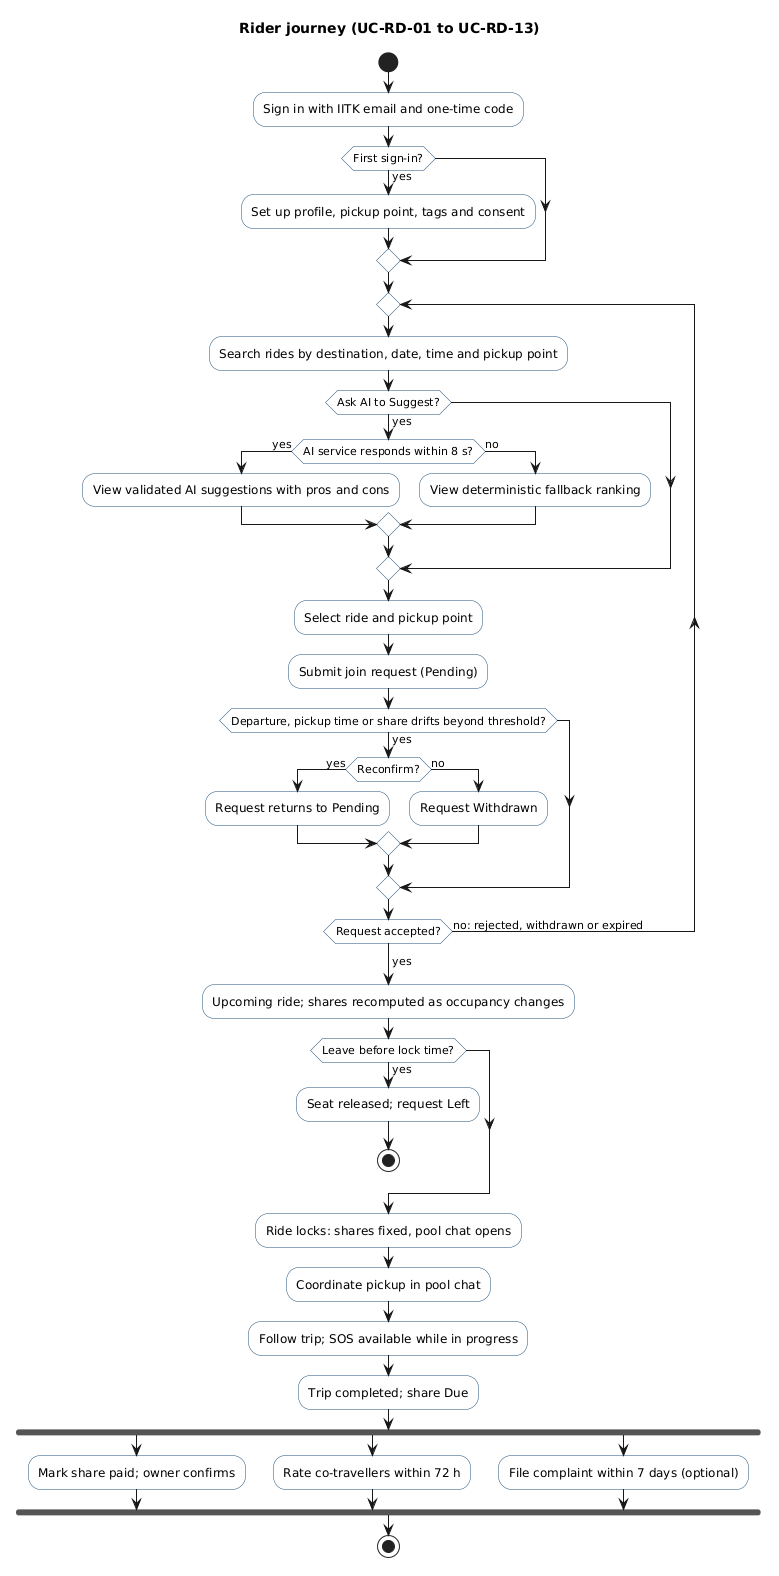

The diagram above was rendered by PlantUML. Its source (embedded in the PNG):
@startuml rider_activity
skinparam shadowing false
skinparam defaultFontName Arial
skinparam activity {
  BackgroundColor #FFFFFF
  BorderColor #1F4E79
}

title Rider journey (UC-RD-01 to UC-RD-13)

start
:Sign in with IITK email and one-time code;
if (First sign-in?) then (yes)
  :Set up profile, pickup point, tags and consent;
endif
repeat
  :Search rides by destination, date, time and pickup point;
  if (Ask AI to Suggest?) then (yes)
    if (AI service responds within 8 s?) then (yes)
      :View validated AI suggestions with pros and cons;
    else (no)
      :View deterministic fallback ranking;
    endif
  endif
  :Select ride and pickup point;
  :Submit join request (Pending);
  if (Departure, pickup time or share drifts beyond threshold?) then (yes)
    if (Reconfirm?) then (yes)
      :Request returns to Pending;
    else (no)
      :Request Withdrawn;
    endif
  endif
repeat while (Request accepted?) is (no: rejected, withdrawn or expired)
->yes;
:Upcoming ride; shares recomputed as occupancy changes;
if (Leave before lock time?) then (yes)
  :Seat released; request Left;
  stop
endif
:Ride locks: shares fixed, pool chat opens;
:Coordinate pickup in pool chat;
:Follow trip; SOS available while in progress;
:Trip completed; share Due;
fork
  :Mark share paid; owner confirms;
fork again
  :Rate co-travellers within 72 h;
fork again
  :File complaint within 7 days (optional);
end fork
stop
@enduml